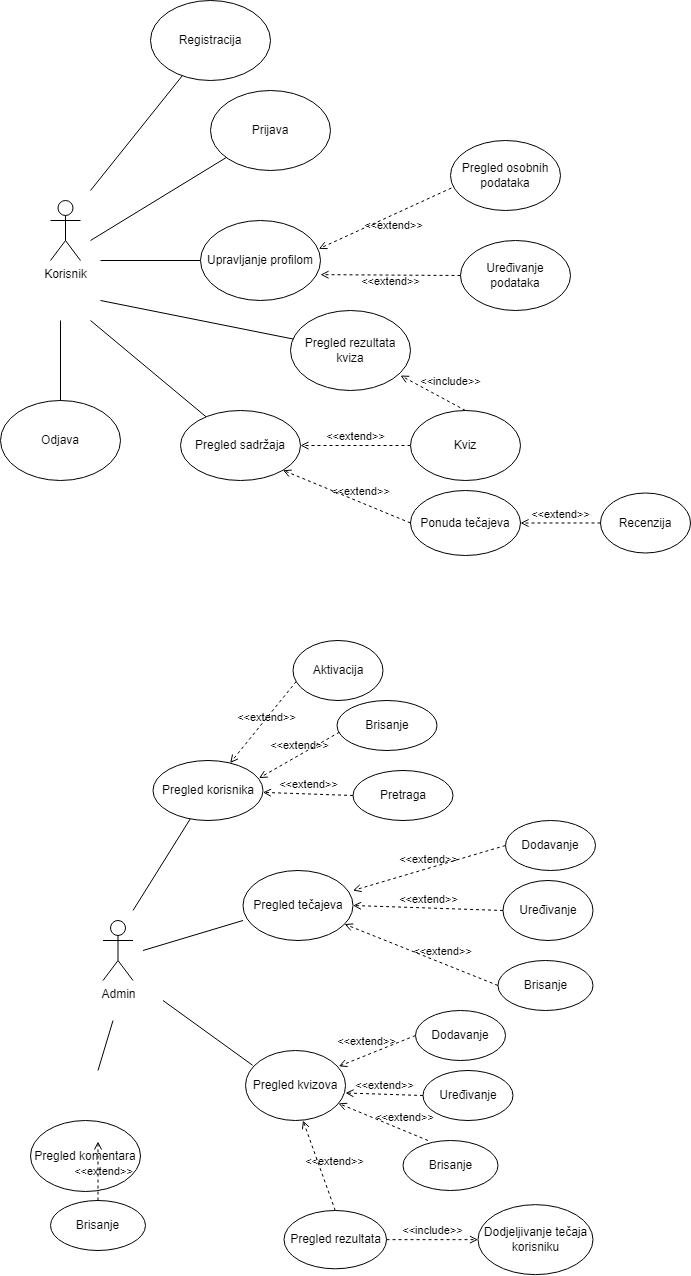

The diagram above was exported from draw.io. Its source (the exported page's mxGraphModel, read from the mxfile embedded in the PNG):
<mxGraphModel dx="1185" dy="635" grid="1" gridSize="10" guides="1" tooltips="1" connect="1" arrows="1" fold="1" page="1" pageScale="1" pageWidth="827" pageHeight="1169" math="0" shadow="0">
  <root>
    <mxCell id="0" />
    <mxCell id="1" parent="0" />
    <mxCell id="SbMPO6EXuyuu-m3Oli_z-1" value="Korisnik" style="shape=umlActor;verticalLabelPosition=bottom;verticalAlign=top;html=1;" vertex="1" parent="1">
      <mxGeometry x="90" y="220" width="30" height="60" as="geometry" />
    </mxCell>
    <mxCell id="SbMPO6EXuyuu-m3Oli_z-2" value="Admin&lt;br&gt;" style="shape=umlActor;verticalLabelPosition=bottom;verticalAlign=top;html=1;" vertex="1" parent="1">
      <mxGeometry x="142.5" y="940" width="30" height="60" as="geometry" />
    </mxCell>
    <mxCell id="SbMPO6EXuyuu-m3Oli_z-3" value="" style="endArrow=none;html=1;rounded=0;" edge="1" parent="1" target="SbMPO6EXuyuu-m3Oli_z-6">
      <mxGeometry width="50" height="50" relative="1" as="geometry">
        <mxPoint x="130" y="260" as="sourcePoint" />
        <mxPoint x="260" y="260" as="targetPoint" />
        <Array as="points" />
      </mxGeometry>
    </mxCell>
    <mxCell id="SbMPO6EXuyuu-m3Oli_z-4" value="" style="endArrow=none;html=1;rounded=0;" edge="1" parent="1" target="SbMPO6EXuyuu-m3Oli_z-5">
      <mxGeometry width="50" height="50" relative="1" as="geometry">
        <mxPoint x="130" y="210" as="sourcePoint" />
        <mxPoint x="190" y="190" as="targetPoint" />
      </mxGeometry>
    </mxCell>
    <mxCell id="SbMPO6EXuyuu-m3Oli_z-5" value="Registracija" style="ellipse;whiteSpace=wrap;html=1;" vertex="1" parent="1">
      <mxGeometry x="190" y="20" width="120" height="80" as="geometry" />
    </mxCell>
    <mxCell id="SbMPO6EXuyuu-m3Oli_z-6" value="Prijava" style="ellipse;whiteSpace=wrap;html=1;" vertex="1" parent="1">
      <mxGeometry x="250" y="110" width="120" height="80" as="geometry" />
    </mxCell>
    <mxCell id="SbMPO6EXuyuu-m3Oli_z-9" value="" style="endArrow=none;html=1;rounded=0;" edge="1" parent="1" target="SbMPO6EXuyuu-m3Oli_z-10">
      <mxGeometry width="50" height="50" relative="1" as="geometry">
        <mxPoint x="140" y="280" as="sourcePoint" />
        <mxPoint x="230" y="360" as="targetPoint" />
      </mxGeometry>
    </mxCell>
    <mxCell id="SbMPO6EXuyuu-m3Oli_z-10" value="Upravljanje profilom" style="ellipse;whiteSpace=wrap;html=1;" vertex="1" parent="1">
      <mxGeometry x="240" y="240" width="120" height="80" as="geometry" />
    </mxCell>
    <mxCell id="SbMPO6EXuyuu-m3Oli_z-11" value="" style="endArrow=none;html=1;rounded=0;" edge="1" parent="1" target="SbMPO6EXuyuu-m3Oli_z-12">
      <mxGeometry width="50" height="50" relative="1" as="geometry">
        <mxPoint x="140" y="320" as="sourcePoint" />
        <mxPoint x="200" y="380" as="targetPoint" />
      </mxGeometry>
    </mxCell>
    <mxCell id="SbMPO6EXuyuu-m3Oli_z-12" value="Pregled rezultata kviza" style="ellipse;whiteSpace=wrap;html=1;" vertex="1" parent="1">
      <mxGeometry x="330" y="330" width="120" height="80" as="geometry" />
    </mxCell>
    <mxCell id="SbMPO6EXuyuu-m3Oli_z-14" value="&amp;lt;&amp;lt;extend&amp;gt;&amp;gt;" style="html=1;verticalAlign=bottom;labelBackgroundColor=none;endArrow=open;endFill=0;dashed=1;rounded=0;entryX=1;entryY=0.677;entryDx=0;entryDy=0;entryPerimeter=0;exitX=0;exitY=0.5;exitDx=0;exitDy=0;" edge="1" parent="1" source="SbMPO6EXuyuu-m3Oli_z-18" target="SbMPO6EXuyuu-m3Oli_z-10">
      <mxGeometry x="-0.0013" y="15" width="160" relative="1" as="geometry">
        <mxPoint x="580" y="370" as="sourcePoint" />
        <mxPoint x="490" y="294.5" as="targetPoint" />
        <mxPoint as="offset" />
      </mxGeometry>
    </mxCell>
    <mxCell id="SbMPO6EXuyuu-m3Oli_z-15" value="&amp;lt;&amp;lt;extend&amp;gt;&amp;gt;" style="html=1;verticalAlign=bottom;labelBackgroundColor=none;endArrow=open;endFill=0;dashed=1;rounded=0;entryX=0.986;entryY=0.354;entryDx=0;entryDy=0;entryPerimeter=0;exitX=0.008;exitY=0.679;exitDx=0;exitDy=0;exitPerimeter=0;" edge="1" parent="1" source="SbMPO6EXuyuu-m3Oli_z-17" target="SbMPO6EXuyuu-m3Oli_z-10">
      <mxGeometry x="-0.0155" y="18" width="160" relative="1" as="geometry">
        <mxPoint x="450" y="110" as="sourcePoint" />
        <mxPoint x="490" y="200" as="targetPoint" />
        <mxPoint as="offset" />
      </mxGeometry>
    </mxCell>
    <mxCell id="SbMPO6EXuyuu-m3Oli_z-17" value="Pregled osobnih podataka" style="ellipse;whiteSpace=wrap;html=1;" vertex="1" parent="1">
      <mxGeometry x="490" y="160" width="110" height="70" as="geometry" />
    </mxCell>
    <mxCell id="SbMPO6EXuyuu-m3Oli_z-18" value="Uređivanje podataka" style="ellipse;whiteSpace=wrap;html=1;" vertex="1" parent="1">
      <mxGeometry x="500" y="260" width="110" height="70" as="geometry" />
    </mxCell>
    <mxCell id="SbMPO6EXuyuu-m3Oli_z-21" value="" style="endArrow=none;html=1;rounded=0;" edge="1" parent="1" target="SbMPO6EXuyuu-m3Oli_z-22">
      <mxGeometry width="50" height="50" relative="1" as="geometry">
        <mxPoint x="130" y="340" as="sourcePoint" />
        <mxPoint x="280" y="440" as="targetPoint" />
      </mxGeometry>
    </mxCell>
    <mxCell id="SbMPO6EXuyuu-m3Oli_z-22" value="Pregled sadržaja" style="ellipse;whiteSpace=wrap;html=1;" vertex="1" parent="1">
      <mxGeometry x="220" y="430" width="120" height="70" as="geometry" />
    </mxCell>
    <mxCell id="SbMPO6EXuyuu-m3Oli_z-23" value="&amp;lt;&amp;lt;extend&amp;gt;&amp;gt;" style="html=1;verticalAlign=bottom;labelBackgroundColor=none;endArrow=open;endFill=0;dashed=1;rounded=0;entryX=1;entryY=0.5;entryDx=0;entryDy=0;exitX=0;exitY=0.5;exitDx=0;exitDy=0;" edge="1" parent="1" source="SbMPO6EXuyuu-m3Oli_z-24" target="SbMPO6EXuyuu-m3Oli_z-22">
      <mxGeometry width="160" relative="1" as="geometry">
        <mxPoint x="610" y="370" as="sourcePoint" />
        <mxPoint x="470" y="475" as="targetPoint" />
      </mxGeometry>
    </mxCell>
    <mxCell id="SbMPO6EXuyuu-m3Oli_z-24" value="Kviz" style="ellipse;whiteSpace=wrap;html=1;" vertex="1" parent="1">
      <mxGeometry x="450" y="430" width="110" height="70" as="geometry" />
    </mxCell>
    <mxCell id="SbMPO6EXuyuu-m3Oli_z-26" value="&amp;lt;&amp;lt;extend&amp;gt;&amp;gt;" style="html=1;verticalAlign=bottom;labelBackgroundColor=none;endArrow=open;endFill=0;dashed=1;rounded=0;exitX=0;exitY=0.5;exitDx=0;exitDy=0;entryX=1;entryY=1;entryDx=0;entryDy=0;" edge="1" parent="1" source="SbMPO6EXuyuu-m3Oli_z-27" target="SbMPO6EXuyuu-m3Oli_z-22">
      <mxGeometry x="-0.206" y="-2" width="160" relative="1" as="geometry">
        <mxPoint x="310" y="540" as="sourcePoint" />
        <mxPoint x="290" y="550" as="targetPoint" />
        <mxPoint as="offset" />
      </mxGeometry>
    </mxCell>
    <mxCell id="SbMPO6EXuyuu-m3Oli_z-27" value="Ponuda tečajeva" style="ellipse;whiteSpace=wrap;html=1;" vertex="1" parent="1">
      <mxGeometry x="450" y="510" width="110" height="65" as="geometry" />
    </mxCell>
    <mxCell id="SbMPO6EXuyuu-m3Oli_z-28" value="&amp;lt;&amp;lt;include&amp;gt;&amp;gt;" style="html=1;verticalAlign=bottom;labelBackgroundColor=none;endArrow=open;endFill=0;dashed=1;rounded=0;entryX=0.917;entryY=0.813;entryDx=0;entryDy=0;entryPerimeter=0;exitX=0.5;exitY=0;exitDx=0;exitDy=0;" edge="1" parent="1" source="SbMPO6EXuyuu-m3Oli_z-24" target="SbMPO6EXuyuu-m3Oli_z-12">
      <mxGeometry x="-0.3849" y="-11" width="160" relative="1" as="geometry">
        <mxPoint x="500" y="410" as="sourcePoint" />
        <mxPoint x="660" y="410" as="targetPoint" />
        <mxPoint y="1" as="offset" />
      </mxGeometry>
    </mxCell>
    <mxCell id="SbMPO6EXuyuu-m3Oli_z-29" value="&amp;lt;&amp;lt;extend&amp;gt;&amp;gt;" style="html=1;verticalAlign=bottom;labelBackgroundColor=none;endArrow=open;endFill=0;dashed=1;rounded=0;entryX=1;entryY=0.5;entryDx=0;entryDy=0;exitX=0;exitY=0.5;exitDx=0;exitDy=0;" edge="1" parent="1" source="SbMPO6EXuyuu-m3Oli_z-30" target="SbMPO6EXuyuu-m3Oli_z-27">
      <mxGeometry width="160" relative="1" as="geometry">
        <mxPoint x="660" y="430" as="sourcePoint" />
        <mxPoint x="640" y="540" as="targetPoint" />
      </mxGeometry>
    </mxCell>
    <mxCell id="SbMPO6EXuyuu-m3Oli_z-30" value="Recenzija" style="ellipse;whiteSpace=wrap;html=1;" vertex="1" parent="1">
      <mxGeometry x="640" y="512.5" width="90" height="60" as="geometry" />
    </mxCell>
    <mxCell id="SbMPO6EXuyuu-m3Oli_z-32" value="Odjava" style="ellipse;whiteSpace=wrap;html=1;" vertex="1" parent="1">
      <mxGeometry x="40" y="420" width="120" height="80" as="geometry" />
    </mxCell>
    <mxCell id="SbMPO6EXuyuu-m3Oli_z-33" value="" style="endArrow=none;html=1;rounded=0;exitX=0.5;exitY=0;exitDx=0;exitDy=0;" edge="1" parent="1" source="SbMPO6EXuyuu-m3Oli_z-32">
      <mxGeometry width="50" height="50" relative="1" as="geometry">
        <mxPoint x="370" y="370" as="sourcePoint" />
        <mxPoint x="100" y="340" as="targetPoint" />
      </mxGeometry>
    </mxCell>
    <mxCell id="SbMPO6EXuyuu-m3Oli_z-36" value="" style="endArrow=none;html=1;rounded=0;" edge="1" parent="1" target="SbMPO6EXuyuu-m3Oli_z-37">
      <mxGeometry width="50" height="50" relative="1" as="geometry">
        <mxPoint x="172.5" y="930" as="sourcePoint" />
        <mxPoint x="282.5" y="860" as="targetPoint" />
      </mxGeometry>
    </mxCell>
    <mxCell id="SbMPO6EXuyuu-m3Oli_z-37" value="Pregled korisnika" style="ellipse;whiteSpace=wrap;html=1;" vertex="1" parent="1">
      <mxGeometry x="192.5" y="780" width="110" height="60" as="geometry" />
    </mxCell>
    <mxCell id="SbMPO6EXuyuu-m3Oli_z-38" value="&amp;lt;&amp;lt;extend&amp;gt;&amp;gt;" style="html=1;verticalAlign=bottom;labelBackgroundColor=none;endArrow=open;endFill=0;dashed=1;rounded=0;exitX=0.037;exitY=0.681;exitDx=0;exitDy=0;exitPerimeter=0;" edge="1" parent="1" source="SbMPO6EXuyuu-m3Oli_z-39" target="SbMPO6EXuyuu-m3Oli_z-37">
      <mxGeometry x="0.0275" y="5" width="160" relative="1" as="geometry">
        <mxPoint x="212.5" y="700" as="sourcePoint" />
        <mxPoint x="272.5" y="780" as="targetPoint" />
        <mxPoint as="offset" />
      </mxGeometry>
    </mxCell>
    <mxCell id="SbMPO6EXuyuu-m3Oli_z-39" value="Aktivacija" style="ellipse;whiteSpace=wrap;html=1;" vertex="1" parent="1">
      <mxGeometry x="332.5" y="660" width="90" height="60" as="geometry" />
    </mxCell>
    <mxCell id="SbMPO6EXuyuu-m3Oli_z-40" value="&amp;lt;&amp;lt;extend&amp;gt;&amp;gt;" style="html=1;verticalAlign=bottom;labelBackgroundColor=none;endArrow=open;endFill=0;dashed=1;rounded=0;exitX=0.025;exitY=0.633;exitDx=0;exitDy=0;exitPerimeter=0;entryX=0.964;entryY=0.293;entryDx=0;entryDy=0;entryPerimeter=0;" edge="1" parent="1" source="SbMPO6EXuyuu-m3Oli_z-41" target="SbMPO6EXuyuu-m3Oli_z-37">
      <mxGeometry width="160" relative="1" as="geometry">
        <mxPoint x="302.5" y="809.58" as="sourcePoint" />
        <mxPoint x="302.5" y="790" as="targetPoint" />
      </mxGeometry>
    </mxCell>
    <mxCell id="SbMPO6EXuyuu-m3Oli_z-41" value="Brisanje" style="ellipse;whiteSpace=wrap;html=1;" vertex="1" parent="1">
      <mxGeometry x="376.5" y="720" width="100" height="50" as="geometry" />
    </mxCell>
    <mxCell id="SbMPO6EXuyuu-m3Oli_z-42" value="&amp;lt;&amp;lt;extend&amp;gt;&amp;gt;" style="html=1;verticalAlign=bottom;labelBackgroundColor=none;endArrow=open;endFill=0;dashed=1;rounded=0;exitX=0;exitY=0.5;exitDx=0;exitDy=0;" edge="1" parent="1" source="SbMPO6EXuyuu-m3Oli_z-43" target="SbMPO6EXuyuu-m3Oli_z-37">
      <mxGeometry width="160" relative="1" as="geometry">
        <mxPoint x="301.5" y="880" as="sourcePoint" />
        <mxPoint x="152.5" y="730" as="targetPoint" />
      </mxGeometry>
    </mxCell>
    <mxCell id="SbMPO6EXuyuu-m3Oli_z-43" value="Pretraga" style="ellipse;whiteSpace=wrap;html=1;" vertex="1" parent="1">
      <mxGeometry x="392.5" y="790" width="100" height="50" as="geometry" />
    </mxCell>
    <mxCell id="SbMPO6EXuyuu-m3Oli_z-44" value="" style="endArrow=none;html=1;rounded=0;entryX=0;entryY=0.714;entryDx=0;entryDy=0;entryPerimeter=0;" edge="1" parent="1" target="SbMPO6EXuyuu-m3Oli_z-45">
      <mxGeometry width="50" height="50" relative="1" as="geometry">
        <mxPoint x="182.5" y="970" as="sourcePoint" />
        <mxPoint x="272.5" y="970" as="targetPoint" />
      </mxGeometry>
    </mxCell>
    <mxCell id="SbMPO6EXuyuu-m3Oli_z-45" value="Pregled tečajeva" style="ellipse;whiteSpace=wrap;html=1;" vertex="1" parent="1">
      <mxGeometry x="282.5" y="890" width="110" height="70" as="geometry" />
    </mxCell>
    <mxCell id="SbMPO6EXuyuu-m3Oli_z-46" value="&amp;lt;&amp;lt;extend&amp;gt;&amp;gt;" style="html=1;verticalAlign=bottom;labelBackgroundColor=none;endArrow=open;endFill=0;dashed=1;rounded=0;exitX=0;exitY=0.5;exitDx=0;exitDy=0;entryX=1;entryY=0.5;entryDx=0;entryDy=0;" edge="1" parent="1" source="SbMPO6EXuyuu-m3Oli_z-47" target="SbMPO6EXuyuu-m3Oli_z-45">
      <mxGeometry width="160" relative="1" as="geometry">
        <mxPoint x="382.5" y="964.5799999999999" as="sourcePoint" />
        <mxPoint x="122.5" y="770" as="targetPoint" />
      </mxGeometry>
    </mxCell>
    <mxCell id="SbMPO6EXuyuu-m3Oli_z-47" value="Uređivanje" style="ellipse;whiteSpace=wrap;html=1;" vertex="1" parent="1">
      <mxGeometry x="542.5" y="900" width="90" height="60" as="geometry" />
    </mxCell>
    <mxCell id="SbMPO6EXuyuu-m3Oli_z-48" value="&amp;lt;&amp;lt;extend&amp;gt;&amp;gt;" style="html=1;verticalAlign=bottom;labelBackgroundColor=none;endArrow=open;endFill=0;dashed=1;rounded=0;exitX=0;exitY=0.5;exitDx=0;exitDy=0;" edge="1" parent="1" source="SbMPO6EXuyuu-m3Oli_z-49" target="SbMPO6EXuyuu-m3Oli_z-45">
      <mxGeometry x="-0.2656" y="-3" width="160" relative="1" as="geometry">
        <mxPoint x="377.5" y="1040" as="sourcePoint" />
        <mxPoint x="202.5" y="880" as="targetPoint" />
        <mxPoint as="offset" />
      </mxGeometry>
    </mxCell>
    <mxCell id="SbMPO6EXuyuu-m3Oli_z-49" value="Brisanje" style="ellipse;whiteSpace=wrap;html=1;" vertex="1" parent="1">
      <mxGeometry x="537.5" y="980" width="95" height="50" as="geometry" />
    </mxCell>
    <mxCell id="SbMPO6EXuyuu-m3Oli_z-50" value="&amp;lt;&amp;lt;extend&amp;gt;&amp;gt;" style="html=1;verticalAlign=bottom;labelBackgroundColor=none;endArrow=open;endFill=0;dashed=1;rounded=0;exitX=0;exitY=0.5;exitDx=0;exitDy=0;entryX=1;entryY=0.286;entryDx=0;entryDy=0;entryPerimeter=0;" edge="1" parent="1" source="SbMPO6EXuyuu-m3Oli_z-51" target="SbMPO6EXuyuu-m3Oli_z-45">
      <mxGeometry width="160" relative="1" as="geometry">
        <mxPoint x="382.5" y="940" as="sourcePoint" />
        <mxPoint x="132.5" y="780" as="targetPoint" />
      </mxGeometry>
    </mxCell>
    <mxCell id="SbMPO6EXuyuu-m3Oli_z-51" value="Dodavanje" style="ellipse;whiteSpace=wrap;html=1;" vertex="1" parent="1">
      <mxGeometry x="545" y="840" width="90" height="50" as="geometry" />
    </mxCell>
    <mxCell id="SbMPO6EXuyuu-m3Oli_z-54" value="Dodjeljivanje tečaja korisniku" style="ellipse;whiteSpace=wrap;html=1;" vertex="1" parent="1">
      <mxGeometry x="517.5" y="1224.15" width="115" height="70" as="geometry" />
    </mxCell>
    <mxCell id="SbMPO6EXuyuu-m3Oli_z-55" value="" style="endArrow=none;html=1;rounded=0;entryX=0.071;entryY=0.211;entryDx=0;entryDy=0;entryPerimeter=0;" edge="1" parent="1" target="SbMPO6EXuyuu-m3Oli_z-56">
      <mxGeometry width="50" height="50" relative="1" as="geometry">
        <mxPoint x="202.5" y="1020" as="sourcePoint" />
        <mxPoint x="325.02" y="1080" as="targetPoint" />
      </mxGeometry>
    </mxCell>
    <mxCell id="SbMPO6EXuyuu-m3Oli_z-56" value="Pregled kvizova" style="ellipse;whiteSpace=wrap;html=1;" vertex="1" parent="1">
      <mxGeometry x="285.02" y="1070" width="100" height="70" as="geometry" />
    </mxCell>
    <mxCell id="SbMPO6EXuyuu-m3Oli_z-57" value="&amp;lt;&amp;lt;extend&amp;gt;&amp;gt;" style="html=1;verticalAlign=bottom;labelBackgroundColor=none;endArrow=open;endFill=0;dashed=1;rounded=0;exitX=0;exitY=0.5;exitDx=0;exitDy=0;entryX=0.933;entryY=0.226;entryDx=0;entryDy=0;entryPerimeter=0;" edge="1" parent="1" target="SbMPO6EXuyuu-m3Oli_z-56" source="SbMPO6EXuyuu-m3Oli_z-58">
      <mxGeometry x="0.2" y="-4" width="160" relative="1" as="geometry">
        <mxPoint x="395.02" y="1010" as="sourcePoint" />
        <mxPoint x="375.02" y="1090" as="targetPoint" />
        <mxPoint x="-1" as="offset" />
      </mxGeometry>
    </mxCell>
    <mxCell id="SbMPO6EXuyuu-m3Oli_z-58" value="Dodavanje" style="ellipse;whiteSpace=wrap;html=1;" vertex="1" parent="1">
      <mxGeometry x="455.02" y="1030" width="90" height="50" as="geometry" />
    </mxCell>
    <mxCell id="SbMPO6EXuyuu-m3Oli_z-59" value="&amp;lt;&amp;lt;extend&amp;gt;&amp;gt;" style="html=1;verticalAlign=bottom;labelBackgroundColor=none;endArrow=open;endFill=0;dashed=1;rounded=0;exitX=0;exitY=0.5;exitDx=0;exitDy=0;entryX=1;entryY=0.607;entryDx=0;entryDy=0;entryPerimeter=0;" edge="1" parent="1" target="SbMPO6EXuyuu-m3Oli_z-56" source="SbMPO6EXuyuu-m3Oli_z-60">
      <mxGeometry width="160" relative="1" as="geometry">
        <mxPoint x="305.02" y="1174.58" as="sourcePoint" />
        <mxPoint x="615.02" y="1090" as="targetPoint" />
      </mxGeometry>
    </mxCell>
    <mxCell id="SbMPO6EXuyuu-m3Oli_z-60" value="Uređivanje" style="ellipse;whiteSpace=wrap;html=1;" vertex="1" parent="1">
      <mxGeometry x="462.5" y="1090" width="90" height="50" as="geometry" />
    </mxCell>
    <mxCell id="SbMPO6EXuyuu-m3Oli_z-61" value="&amp;lt;&amp;lt;extend&amp;gt;&amp;gt;" style="html=1;verticalAlign=bottom;labelBackgroundColor=none;endArrow=open;endFill=0;dashed=1;rounded=0;exitX=0.263;exitY=0;exitDx=0;exitDy=0;exitPerimeter=0;" edge="1" parent="1" target="SbMPO6EXuyuu-m3Oli_z-56" source="SbMPO6EXuyuu-m3Oli_z-62">
      <mxGeometry x="-0.4501" y="-4" width="160" relative="1" as="geometry">
        <mxPoint x="292.53999999999996" y="1200" as="sourcePoint" />
        <mxPoint x="635.02" y="1150" as="targetPoint" />
        <mxPoint as="offset" />
      </mxGeometry>
    </mxCell>
    <mxCell id="SbMPO6EXuyuu-m3Oli_z-62" value="Brisanje" style="ellipse;whiteSpace=wrap;html=1;" vertex="1" parent="1">
      <mxGeometry x="442.5" y="1160" width="95" height="50" as="geometry" />
    </mxCell>
    <mxCell id="SbMPO6EXuyuu-m3Oli_z-63" value="&amp;lt;&amp;lt;extend&amp;gt;&amp;gt;" style="html=1;verticalAlign=bottom;labelBackgroundColor=none;endArrow=open;endFill=0;dashed=1;rounded=0;exitX=0.5;exitY=0;exitDx=0;exitDy=0;" edge="1" parent="1" source="SbMPO6EXuyuu-m3Oli_z-64">
      <mxGeometry x="-0.2123" y="-13" width="160" relative="1" as="geometry">
        <mxPoint x="245.01999999999998" y="1180" as="sourcePoint" />
        <mxPoint x="342.5" y="1140" as="targetPoint" />
        <mxPoint as="offset" />
      </mxGeometry>
    </mxCell>
    <mxCell id="SbMPO6EXuyuu-m3Oli_z-64" value="Pregled rezultata" style="ellipse;whiteSpace=wrap;html=1;" vertex="1" parent="1">
      <mxGeometry x="323.5" y="1230" width="102.52" height="58.31" as="geometry" />
    </mxCell>
    <mxCell id="SbMPO6EXuyuu-m3Oli_z-66" value="&amp;lt;&amp;lt;include&amp;gt;&amp;gt;" style="html=1;verticalAlign=bottom;labelBackgroundColor=none;endArrow=open;endFill=0;dashed=1;rounded=0;entryX=0;entryY=0.5;entryDx=0;entryDy=0;exitX=1;exitY=0.5;exitDx=0;exitDy=0;" edge="1" parent="1" source="SbMPO6EXuyuu-m3Oli_z-64" target="SbMPO6EXuyuu-m3Oli_z-54">
      <mxGeometry width="160" relative="1" as="geometry">
        <mxPoint x="375.02" y="1287.73" as="sourcePoint" />
        <mxPoint x="425.02" y="1288" as="targetPoint" />
      </mxGeometry>
    </mxCell>
    <mxCell id="SbMPO6EXuyuu-m3Oli_z-68" value="" style="endArrow=none;html=1;rounded=0;exitX=0.5;exitY=0;exitDx=0;exitDy=0;" edge="1" parent="1">
      <mxGeometry width="50" height="50" relative="1" as="geometry">
        <mxPoint x="137.5" y="1090" as="sourcePoint" />
        <mxPoint x="152.5" y="1040" as="targetPoint" />
      </mxGeometry>
    </mxCell>
    <mxCell id="SbMPO6EXuyuu-m3Oli_z-69" value="Pregled komentara" style="ellipse;whiteSpace=wrap;html=1;" vertex="1" parent="1">
      <mxGeometry x="70" y="1140" width="110" height="71" as="geometry" />
    </mxCell>
    <mxCell id="SbMPO6EXuyuu-m3Oli_z-70" value="&amp;lt;&amp;lt;extend&amp;gt;&amp;gt;" style="html=1;verticalAlign=bottom;labelBackgroundColor=none;endArrow=open;endFill=0;dashed=1;rounded=0;exitX=0.5;exitY=0;exitDx=0;exitDy=0;" edge="1" parent="1" source="SbMPO6EXuyuu-m3Oli_z-71">
      <mxGeometry x="-0.322" y="-5" width="160" relative="1" as="geometry">
        <mxPoint x="37.539999999999964" y="1247.24" as="sourcePoint" />
        <mxPoint x="137.5" y="1161" as="targetPoint" />
        <mxPoint as="offset" />
      </mxGeometry>
    </mxCell>
    <mxCell id="SbMPO6EXuyuu-m3Oli_z-71" value="Brisanje" style="ellipse;whiteSpace=wrap;html=1;" vertex="1" parent="1">
      <mxGeometry x="90" y="1220" width="95" height="50" as="geometry" />
    </mxCell>
  </root>
</mxGraphModel>